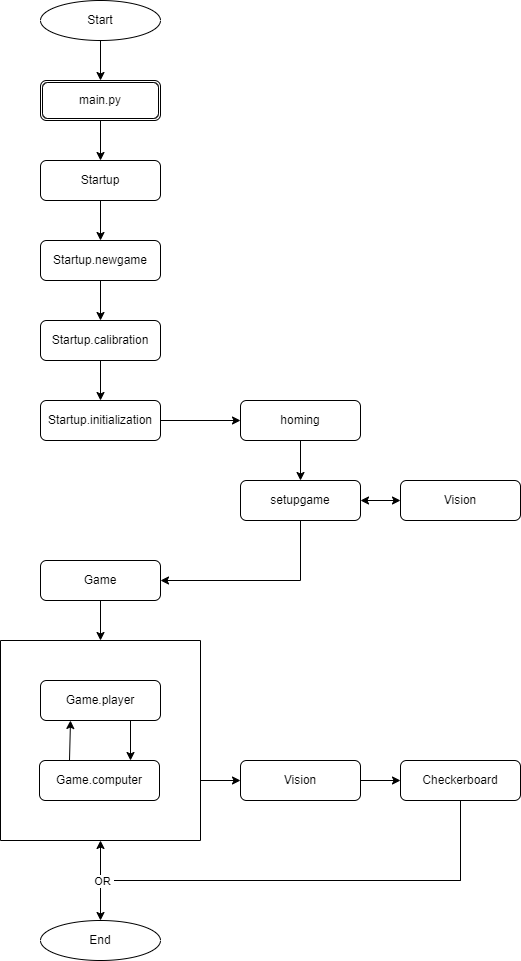

The diagram above was exported from draw.io. Its source (the exported page's mxGraphModel, read from the mxfile embedded in the PNG):
<mxGraphModel dx="1354" dy="726" grid="1" gridSize="10" guides="1" tooltips="1" connect="1" arrows="1" fold="1" page="1" pageScale="1" pageWidth="827" pageHeight="1169" math="0" shadow="0">
  <root>
    <mxCell id="WIyWlLk6GJQsqaUBKTNV-0" />
    <mxCell id="WIyWlLk6GJQsqaUBKTNV-1" parent="WIyWlLk6GJQsqaUBKTNV-0" />
    <mxCell id="HbcFgU5oHOQy9qL50PY0-3" style="edgeStyle=orthogonalEdgeStyle;rounded=0;orthogonalLoop=1;jettySize=auto;html=1;exitX=0.5;exitY=1;exitDx=0;exitDy=0;entryX=0.5;entryY=0;entryDx=0;entryDy=0;endArrow=classic;endFill=1;" edge="1" parent="WIyWlLk6GJQsqaUBKTNV-1" source="HbcFgU5oHOQy9qL50PY0-2">
      <mxGeometry relative="1" as="geometry">
        <mxPoint x="220" y="120" as="targetPoint" />
      </mxGeometry>
    </mxCell>
    <mxCell id="HbcFgU5oHOQy9qL50PY0-2" value="Start" style="ellipse;whiteSpace=wrap;html=1;" vertex="1" parent="WIyWlLk6GJQsqaUBKTNV-1">
      <mxGeometry x="160" y="40" width="120" height="40" as="geometry" />
    </mxCell>
    <mxCell id="HbcFgU5oHOQy9qL50PY0-8" style="edgeStyle=orthogonalEdgeStyle;rounded=0;orthogonalLoop=1;jettySize=auto;html=1;exitX=0.5;exitY=1;exitDx=0;exitDy=0;entryX=0.5;entryY=0;entryDx=0;entryDy=0;endArrow=classic;endFill=1;" edge="1" parent="WIyWlLk6GJQsqaUBKTNV-1" source="HbcFgU5oHOQy9qL50PY0-4" target="HbcFgU5oHOQy9qL50PY0-7">
      <mxGeometry relative="1" as="geometry" />
    </mxCell>
    <mxCell id="HbcFgU5oHOQy9qL50PY0-4" value="Startup" style="rounded=1;whiteSpace=wrap;html=1;fontSize=12;glass=0;strokeWidth=1;shadow=0;" vertex="1" parent="WIyWlLk6GJQsqaUBKTNV-1">
      <mxGeometry x="160" y="200" width="120" height="40" as="geometry" />
    </mxCell>
    <mxCell id="HbcFgU5oHOQy9qL50PY0-6" style="edgeStyle=orthogonalEdgeStyle;rounded=0;orthogonalLoop=1;jettySize=auto;html=1;exitX=0.5;exitY=1;exitDx=0;exitDy=0;entryX=0.5;entryY=0;entryDx=0;entryDy=0;endArrow=classic;endFill=1;" edge="1" parent="WIyWlLk6GJQsqaUBKTNV-1" source="HbcFgU5oHOQy9qL50PY0-5" target="HbcFgU5oHOQy9qL50PY0-4">
      <mxGeometry relative="1" as="geometry" />
    </mxCell>
    <mxCell id="HbcFgU5oHOQy9qL50PY0-5" value="main.py" style="shape=ext;double=1;rounded=1;whiteSpace=wrap;html=1;" vertex="1" parent="WIyWlLk6GJQsqaUBKTNV-1">
      <mxGeometry x="160" y="120" width="120" height="40" as="geometry" />
    </mxCell>
    <mxCell id="HbcFgU5oHOQy9qL50PY0-22" style="edgeStyle=orthogonalEdgeStyle;rounded=0;orthogonalLoop=1;jettySize=auto;html=1;exitX=0.5;exitY=1;exitDx=0;exitDy=0;entryX=0.5;entryY=0;entryDx=0;entryDy=0;endArrow=classic;endFill=1;" edge="1" parent="WIyWlLk6GJQsqaUBKTNV-1" source="HbcFgU5oHOQy9qL50PY0-7" target="HbcFgU5oHOQy9qL50PY0-11">
      <mxGeometry relative="1" as="geometry" />
    </mxCell>
    <mxCell id="HbcFgU5oHOQy9qL50PY0-7" value="Startup.newgame" style="rounded=1;whiteSpace=wrap;html=1;fontSize=12;glass=0;strokeWidth=1;shadow=0;" vertex="1" parent="WIyWlLk6GJQsqaUBKTNV-1">
      <mxGeometry x="160" y="280" width="120" height="40" as="geometry" />
    </mxCell>
    <mxCell id="HbcFgU5oHOQy9qL50PY0-21" style="edgeStyle=orthogonalEdgeStyle;rounded=0;orthogonalLoop=1;jettySize=auto;html=1;exitX=1;exitY=0.5;exitDx=0;exitDy=0;entryX=0;entryY=0.5;entryDx=0;entryDy=0;endArrow=classic;endFill=1;" edge="1" parent="WIyWlLk6GJQsqaUBKTNV-1" source="HbcFgU5oHOQy9qL50PY0-9" target="HbcFgU5oHOQy9qL50PY0-19">
      <mxGeometry relative="1" as="geometry" />
    </mxCell>
    <mxCell id="HbcFgU5oHOQy9qL50PY0-9" value="Startup.initialization" style="rounded=1;whiteSpace=wrap;html=1;fontSize=12;glass=0;strokeWidth=1;shadow=0;" vertex="1" parent="WIyWlLk6GJQsqaUBKTNV-1">
      <mxGeometry x="160" y="440" width="120" height="40" as="geometry" />
    </mxCell>
    <mxCell id="HbcFgU5oHOQy9qL50PY0-10" value="Vision" style="rounded=1;whiteSpace=wrap;html=1;fontSize=12;glass=0;strokeWidth=1;shadow=0;" vertex="1" parent="WIyWlLk6GJQsqaUBKTNV-1">
      <mxGeometry x="520" y="520" width="120" height="40" as="geometry" />
    </mxCell>
    <mxCell id="HbcFgU5oHOQy9qL50PY0-23" style="edgeStyle=orthogonalEdgeStyle;rounded=0;orthogonalLoop=1;jettySize=auto;html=1;exitX=0.5;exitY=1;exitDx=0;exitDy=0;endArrow=classic;endFill=1;" edge="1" parent="WIyWlLk6GJQsqaUBKTNV-1" source="HbcFgU5oHOQy9qL50PY0-11" target="HbcFgU5oHOQy9qL50PY0-9">
      <mxGeometry relative="1" as="geometry" />
    </mxCell>
    <mxCell id="HbcFgU5oHOQy9qL50PY0-11" value="Startup.calibration" style="rounded=1;whiteSpace=wrap;html=1;fontSize=12;glass=0;strokeWidth=1;shadow=0;" vertex="1" parent="WIyWlLk6GJQsqaUBKTNV-1">
      <mxGeometry x="160" y="360" width="120" height="40" as="geometry" />
    </mxCell>
    <mxCell id="HbcFgU5oHOQy9qL50PY0-29" style="edgeStyle=orthogonalEdgeStyle;rounded=0;orthogonalLoop=1;jettySize=auto;html=1;exitX=0.5;exitY=1;exitDx=0;exitDy=0;entryX=0.5;entryY=0;entryDx=0;entryDy=0;endArrow=classic;endFill=1;" edge="1" parent="WIyWlLk6GJQsqaUBKTNV-1" source="HbcFgU5oHOQy9qL50PY0-13" target="HbcFgU5oHOQy9qL50PY0-26">
      <mxGeometry relative="1" as="geometry" />
    </mxCell>
    <mxCell id="HbcFgU5oHOQy9qL50PY0-13" value="Game" style="rounded=1;whiteSpace=wrap;html=1;fontSize=12;glass=0;strokeWidth=1;shadow=0;" vertex="1" parent="WIyWlLk6GJQsqaUBKTNV-1">
      <mxGeometry x="160" y="600" width="120" height="40" as="geometry" />
    </mxCell>
    <mxCell id="HbcFgU5oHOQy9qL50PY0-30" style="edgeStyle=orthogonalEdgeStyle;rounded=0;orthogonalLoop=1;jettySize=auto;html=1;exitX=0.75;exitY=1;exitDx=0;exitDy=0;endArrow=classic;endFill=1;" edge="1" parent="WIyWlLk6GJQsqaUBKTNV-1" source="HbcFgU5oHOQy9qL50PY0-14">
      <mxGeometry relative="1" as="geometry">
        <mxPoint x="250" y="800" as="targetPoint" />
      </mxGeometry>
    </mxCell>
    <mxCell id="HbcFgU5oHOQy9qL50PY0-14" value="Game.player" style="rounded=1;whiteSpace=wrap;html=1;fontSize=12;glass=0;strokeWidth=1;shadow=0;" vertex="1" parent="WIyWlLk6GJQsqaUBKTNV-1">
      <mxGeometry x="160" y="720" width="120" height="40" as="geometry" />
    </mxCell>
    <mxCell id="HbcFgU5oHOQy9qL50PY0-31" style="edgeStyle=orthogonalEdgeStyle;rounded=0;orthogonalLoop=1;jettySize=auto;html=1;exitX=0.25;exitY=0;exitDx=0;exitDy=0;entryX=0.25;entryY=1;entryDx=0;entryDy=0;endArrow=classic;endFill=1;" edge="1" parent="WIyWlLk6GJQsqaUBKTNV-1" source="HbcFgU5oHOQy9qL50PY0-15" target="HbcFgU5oHOQy9qL50PY0-14">
      <mxGeometry relative="1" as="geometry">
        <Array as="points">
          <mxPoint x="190" y="800" />
        </Array>
      </mxGeometry>
    </mxCell>
    <mxCell id="HbcFgU5oHOQy9qL50PY0-39" style="edgeStyle=orthogonalEdgeStyle;rounded=0;orthogonalLoop=1;jettySize=auto;html=1;exitX=1;exitY=0.707;exitDx=0;exitDy=0;entryX=0;entryY=0.5;entryDx=0;entryDy=0;endArrow=classic;endFill=1;exitPerimeter=0;" edge="1" parent="WIyWlLk6GJQsqaUBKTNV-1" source="HbcFgU5oHOQy9qL50PY0-26" target="HbcFgU5oHOQy9qL50PY0-16">
      <mxGeometry relative="1" as="geometry">
        <Array as="points">
          <mxPoint x="320" y="820" />
        </Array>
      </mxGeometry>
    </mxCell>
    <mxCell id="HbcFgU5oHOQy9qL50PY0-15" value="Game.computer" style="rounded=1;whiteSpace=wrap;html=1;fontSize=12;glass=0;strokeWidth=1;shadow=0;" vertex="1" parent="WIyWlLk6GJQsqaUBKTNV-1">
      <mxGeometry x="159" y="800" width="120" height="40" as="geometry" />
    </mxCell>
    <mxCell id="HbcFgU5oHOQy9qL50PY0-27" style="edgeStyle=orthogonalEdgeStyle;rounded=0;orthogonalLoop=1;jettySize=auto;html=1;exitX=1;exitY=0.5;exitDx=0;exitDy=0;entryX=0;entryY=0.5;entryDx=0;entryDy=0;endArrow=classic;endFill=1;" edge="1" parent="WIyWlLk6GJQsqaUBKTNV-1" source="HbcFgU5oHOQy9qL50PY0-16" target="HbcFgU5oHOQy9qL50PY0-17">
      <mxGeometry relative="1" as="geometry" />
    </mxCell>
    <mxCell id="HbcFgU5oHOQy9qL50PY0-16" value="Vision" style="rounded=1;whiteSpace=wrap;html=1;fontSize=12;glass=0;strokeWidth=1;shadow=0;" vertex="1" parent="WIyWlLk6GJQsqaUBKTNV-1">
      <mxGeometry x="360" y="800" width="120" height="40" as="geometry" />
    </mxCell>
    <mxCell id="HbcFgU5oHOQy9qL50PY0-28" style="edgeStyle=orthogonalEdgeStyle;rounded=0;orthogonalLoop=1;jettySize=auto;html=1;exitX=0.5;exitY=1;exitDx=0;exitDy=0;entryX=0.5;entryY=1;entryDx=0;entryDy=0;endArrow=classic;endFill=1;" edge="1" parent="WIyWlLk6GJQsqaUBKTNV-1" source="HbcFgU5oHOQy9qL50PY0-17" target="HbcFgU5oHOQy9qL50PY0-26">
      <mxGeometry relative="1" as="geometry">
        <Array as="points">
          <mxPoint x="580" y="920" />
          <mxPoint x="220" y="920" />
        </Array>
      </mxGeometry>
    </mxCell>
    <mxCell id="HbcFgU5oHOQy9qL50PY0-43" style="edgeStyle=orthogonalEdgeStyle;rounded=0;orthogonalLoop=1;jettySize=auto;html=1;exitX=0.5;exitY=1;exitDx=0;exitDy=0;entryX=0.5;entryY=0;entryDx=0;entryDy=0;endArrow=classic;endFill=1;" edge="1" parent="WIyWlLk6GJQsqaUBKTNV-1" source="HbcFgU5oHOQy9qL50PY0-17" target="HbcFgU5oHOQy9qL50PY0-40">
      <mxGeometry relative="1" as="geometry">
        <Array as="points">
          <mxPoint x="580" y="920" />
          <mxPoint x="220" y="920" />
        </Array>
      </mxGeometry>
    </mxCell>
    <mxCell id="HbcFgU5oHOQy9qL50PY0-44" value="&amp;nbsp;OR&amp;nbsp;" style="edgeLabel;html=1;align=center;verticalAlign=middle;resizable=0;points=[];" vertex="1" connectable="0" parent="HbcFgU5oHOQy9qL50PY0-43">
      <mxGeometry x="0.8265" y="1" relative="1" as="geometry">
        <mxPoint as="offset" />
      </mxGeometry>
    </mxCell>
    <mxCell id="HbcFgU5oHOQy9qL50PY0-17" value="Checkerboard" style="rounded=1;whiteSpace=wrap;html=1;fontSize=12;glass=0;strokeWidth=1;shadow=0;" vertex="1" parent="WIyWlLk6GJQsqaUBKTNV-1">
      <mxGeometry x="520" y="800" width="120" height="40" as="geometry" />
    </mxCell>
    <mxCell id="HbcFgU5oHOQy9qL50PY0-25" style="edgeStyle=orthogonalEdgeStyle;rounded=0;orthogonalLoop=1;jettySize=auto;html=1;exitX=0.5;exitY=1;exitDx=0;exitDy=0;entryX=1;entryY=0.5;entryDx=0;entryDy=0;endArrow=classic;endFill=1;" edge="1" parent="WIyWlLk6GJQsqaUBKTNV-1" source="HbcFgU5oHOQy9qL50PY0-18" target="HbcFgU5oHOQy9qL50PY0-13">
      <mxGeometry relative="1" as="geometry" />
    </mxCell>
    <mxCell id="HbcFgU5oHOQy9qL50PY0-18" value="setupgame" style="rounded=1;whiteSpace=wrap;html=1;fontSize=12;glass=0;strokeWidth=1;shadow=0;" vertex="1" parent="WIyWlLk6GJQsqaUBKTNV-1">
      <mxGeometry x="360" y="520" width="120" height="40" as="geometry" />
    </mxCell>
    <mxCell id="HbcFgU5oHOQy9qL50PY0-20" style="edgeStyle=orthogonalEdgeStyle;rounded=0;orthogonalLoop=1;jettySize=auto;html=1;exitX=0.5;exitY=1;exitDx=0;exitDy=0;entryX=0.5;entryY=0;entryDx=0;entryDy=0;endArrow=classic;endFill=1;" edge="1" parent="WIyWlLk6GJQsqaUBKTNV-1" source="HbcFgU5oHOQy9qL50PY0-19" target="HbcFgU5oHOQy9qL50PY0-18">
      <mxGeometry relative="1" as="geometry" />
    </mxCell>
    <mxCell id="HbcFgU5oHOQy9qL50PY0-19" value="homing" style="rounded=1;whiteSpace=wrap;html=1;fontSize=12;glass=0;strokeWidth=1;shadow=0;" vertex="1" parent="WIyWlLk6GJQsqaUBKTNV-1">
      <mxGeometry x="360" y="440" width="120" height="40" as="geometry" />
    </mxCell>
    <mxCell id="HbcFgU5oHOQy9qL50PY0-24" value="" style="endArrow=classic;startArrow=classic;html=1;rounded=0;entryX=0;entryY=0.5;entryDx=0;entryDy=0;exitX=1;exitY=0.5;exitDx=0;exitDy=0;" edge="1" parent="WIyWlLk6GJQsqaUBKTNV-1" source="HbcFgU5oHOQy9qL50PY0-18" target="HbcFgU5oHOQy9qL50PY0-10">
      <mxGeometry width="50" height="50" relative="1" as="geometry">
        <mxPoint x="450" y="620" as="sourcePoint" />
        <mxPoint x="500" y="570" as="targetPoint" />
      </mxGeometry>
    </mxCell>
    <mxCell id="HbcFgU5oHOQy9qL50PY0-26" value="" style="swimlane;startSize=0;" vertex="1" parent="WIyWlLk6GJQsqaUBKTNV-1">
      <mxGeometry x="120" y="680" width="200" height="200" as="geometry" />
    </mxCell>
    <mxCell id="HbcFgU5oHOQy9qL50PY0-35" style="edgeStyle=orthogonalEdgeStyle;rounded=0;orthogonalLoop=1;jettySize=auto;html=1;exitX=0.5;exitY=1;exitDx=0;exitDy=0;endArrow=classic;endFill=1;" edge="1" parent="WIyWlLk6GJQsqaUBKTNV-1" source="HbcFgU5oHOQy9qL50PY0-26" target="HbcFgU5oHOQy9qL50PY0-26">
      <mxGeometry relative="1" as="geometry" />
    </mxCell>
    <mxCell id="HbcFgU5oHOQy9qL50PY0-40" value="End" style="ellipse;whiteSpace=wrap;html=1;" vertex="1" parent="WIyWlLk6GJQsqaUBKTNV-1">
      <mxGeometry x="160" y="960" width="120" height="40" as="geometry" />
    </mxCell>
  </root>
</mxGraphModel>